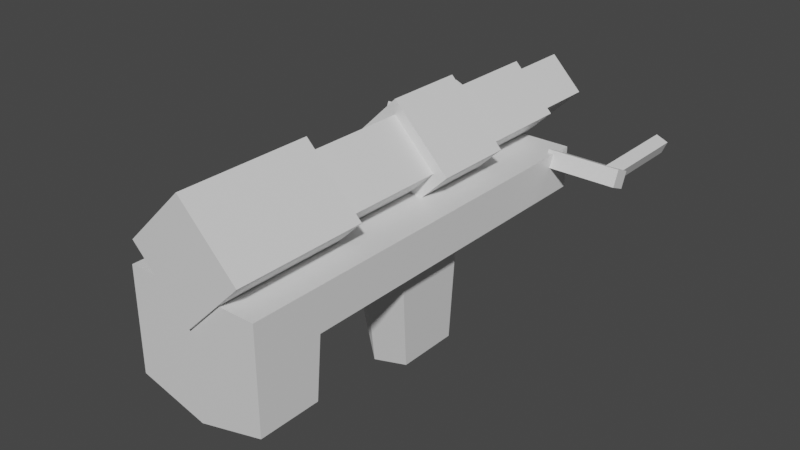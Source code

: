 # Source: thunderbolt.blend  (saved by Blender 3.1.7; exported with 4.5.12 LTS)
import bpy
from mathutils import Matrix  # noqa: F401  (used for matrix-valued properties, if any)

bpy.ops.wm.read_factory_settings(use_empty=True)
scene = bpy.context.scene
scene.name = 'Scene'

# ---- collections
col_collection = bpy.data.collections.new('Collection'); scene.collection.children.link(col_collection)

# ---- materials (node trees are filled in below, after node groups)
mat_material = bpy.data.materials.new('Material')
mat_material.alpha_threshold = 0.0
mat_material.use_transparent_shadow = False
mat_material.line_color = (0.0, 0.0, 0.0, 1.0)
mat_material_001 = bpy.data.materials.new('Material.001')
mat_material_001.alpha_threshold = 0.0
mat_material_001.use_transparent_shadow = False
mat_material_001.line_color = (0.0, 0.0, 0.0, 1.0)
mat_material_002 = bpy.data.materials.new('Material.002')
mat_material_002.alpha_threshold = 0.0
mat_material_002.use_transparent_shadow = False
mat_material_002.line_color = (0.0, 0.0, 0.0, 1.0)
mat_material_004 = bpy.data.materials.new('Material.004')
mat_material_004.alpha_threshold = 0.0
mat_material_004.use_transparent_shadow = False
mat_material_004.line_color = (0.0, 0.0, 0.0, 1.0)
mat_material_005 = bpy.data.materials.new('Material.005')
mat_material_005.alpha_threshold = 0.0
mat_material_005.use_transparent_shadow = False
mat_material_005.line_color = (0.0, 0.0, 0.0, 1.0)
mat_material_006 = bpy.data.materials.new('Material.006')
mat_material_006.alpha_threshold = 0.0
mat_material_006.use_transparent_shadow = False
mat_material_006.line_color = (0.0, 0.0, 0.0, 1.0)
mat_material_008 = bpy.data.materials.new('Material.008')
mat_material_008.alpha_threshold = 0.0
mat_material_008.use_transparent_shadow = False
mat_material_008.line_color = (0.0, 0.0, 0.0, 1.0)
mat_material_009 = bpy.data.materials.new('Material.009')
mat_material_009.alpha_threshold = 0.0
mat_material_009.use_transparent_shadow = False
mat_material_009.line_color = (0.0, 0.0, 0.0, 1.0)
mat_material_010 = bpy.data.materials.new('Material.010')
mat_material_010.alpha_threshold = 0.0
mat_material_010.use_transparent_shadow = False
mat_material_010.line_color = (0.0, 0.0, 0.0, 1.0)

# ---- material node trees
mat_material.use_nodes = True; mat_material.node_tree.nodes.clear()
_N = mat_material.node_tree.nodes; _L = mat_material.node_tree.links
n0 = _N.new('ShaderNodeOutputMaterial'); n0.name = 'Material Output'; n0.location = (300, 300)
n1 = _N.new('ShaderNodeBsdfPrincipled'); n1.name = 'Principled BSDF'; n1.location = (10, 300)
n1.distribution = 'GGX'
n1.subsurface_method = 'RANDOM_WALK_SKIN'
n1.inputs[2].default_value = 0.4
n1.inputs[3].default_value = 1.45
n1.inputs[27].default_value = (0.0, 0.0, 0.0, 1.0)
n1.inputs[28].default_value = 1.0
_L.new(n1.outputs[0], n0.inputs[0])
n0.is_active_output = True
mat_material_001.use_nodes = True; mat_material_001.node_tree.nodes.clear()
_N = mat_material_001.node_tree.nodes; _L = mat_material_001.node_tree.links
n0 = _N.new('ShaderNodeOutputMaterial'); n0.name = 'Material Output'; n0.location = (300, 300)
n1 = _N.new('ShaderNodeBsdfPrincipled'); n1.name = 'Principled BSDF'; n1.location = (10, 300)
n1.distribution = 'GGX'
n1.subsurface_method = 'RANDOM_WALK_SKIN'
n1.inputs[2].default_value = 0.4
n1.inputs[3].default_value = 1.45
n1.inputs[27].default_value = (0.0, 0.0, 0.0, 1.0)
n1.inputs[28].default_value = 1.0
_L.new(n1.outputs[0], n0.inputs[0])
n0.is_active_output = True
mat_material_002.use_nodes = True; mat_material_002.node_tree.nodes.clear()
_N = mat_material_002.node_tree.nodes; _L = mat_material_002.node_tree.links
n0 = _N.new('ShaderNodeOutputMaterial'); n0.name = 'Material Output'; n0.location = (300, 300)
n1 = _N.new('ShaderNodeBsdfPrincipled'); n1.name = 'Principled BSDF'; n1.location = (10, 300)
n1.distribution = 'GGX'
n1.subsurface_method = 'RANDOM_WALK_SKIN'
n1.inputs[2].default_value = 0.4
n1.inputs[3].default_value = 1.45
n1.inputs[27].default_value = (0.0, 0.0, 0.0, 1.0)
n1.inputs[28].default_value = 1.0
_L.new(n1.outputs[0], n0.inputs[0])
n0.is_active_output = True
mat_material_004.use_nodes = True; mat_material_004.node_tree.nodes.clear()
_N = mat_material_004.node_tree.nodes; _L = mat_material_004.node_tree.links
n0 = _N.new('ShaderNodeOutputMaterial'); n0.name = 'Material Output'; n0.location = (300, 300)
n1 = _N.new('ShaderNodeBsdfPrincipled'); n1.name = 'Principled BSDF'; n1.location = (10, 300)
n1.distribution = 'GGX'
n1.subsurface_method = 'RANDOM_WALK_SKIN'
n1.inputs[2].default_value = 0.4
n1.inputs[3].default_value = 1.45
n1.inputs[27].default_value = (0.0, 0.0, 0.0, 1.0)
n1.inputs[28].default_value = 1.0
_L.new(n1.outputs[0], n0.inputs[0])
n0.is_active_output = True
mat_material_005.use_nodes = True; mat_material_005.node_tree.nodes.clear()
_N = mat_material_005.node_tree.nodes; _L = mat_material_005.node_tree.links
n0 = _N.new('ShaderNodeOutputMaterial'); n0.name = 'Material Output'; n0.location = (300, 300)
n1 = _N.new('ShaderNodeBsdfPrincipled'); n1.name = 'Principled BSDF'; n1.location = (10, 300)
n1.distribution = 'GGX'
n1.subsurface_method = 'RANDOM_WALK_SKIN'
n1.inputs[2].default_value = 0.4
n1.inputs[3].default_value = 1.45
n1.inputs[27].default_value = (0.0, 0.0, 0.0, 1.0)
n1.inputs[28].default_value = 1.0
_L.new(n1.outputs[0], n0.inputs[0])
n0.is_active_output = True
mat_material_006.use_nodes = True; mat_material_006.node_tree.nodes.clear()
_N = mat_material_006.node_tree.nodes; _L = mat_material_006.node_tree.links
n0 = _N.new('ShaderNodeOutputMaterial'); n0.name = 'Material Output'; n0.location = (300, 300)
n1 = _N.new('ShaderNodeBsdfPrincipled'); n1.name = 'Principled BSDF'; n1.location = (10, 300)
n1.distribution = 'GGX'
n1.subsurface_method = 'RANDOM_WALK_SKIN'
n1.inputs[2].default_value = 0.4
n1.inputs[3].default_value = 1.45
n1.inputs[27].default_value = (0.0, 0.0, 0.0, 1.0)
n1.inputs[28].default_value = 1.0
_L.new(n1.outputs[0], n0.inputs[0])
n0.is_active_output = True
mat_material_008.use_nodes = True; mat_material_008.node_tree.nodes.clear()
_N = mat_material_008.node_tree.nodes; _L = mat_material_008.node_tree.links
n0 = _N.new('ShaderNodeOutputMaterial'); n0.name = 'Material Output'; n0.location = (300, 300)
n1 = _N.new('ShaderNodeBsdfPrincipled'); n1.name = 'Principled BSDF'; n1.location = (10, 300)
n1.distribution = 'GGX'
n1.subsurface_method = 'RANDOM_WALK_SKIN'
n1.inputs[2].default_value = 0.4
n1.inputs[3].default_value = 1.45
n1.inputs[27].default_value = (0.0, 0.0, 0.0, 1.0)
n1.inputs[28].default_value = 1.0
_L.new(n1.outputs[0], n0.inputs[0])
n0.is_active_output = True
mat_material_009.use_nodes = True; mat_material_009.node_tree.nodes.clear()
_N = mat_material_009.node_tree.nodes; _L = mat_material_009.node_tree.links
n0 = _N.new('ShaderNodeOutputMaterial'); n0.name = 'Material Output'; n0.location = (300, 300)
n1 = _N.new('ShaderNodeBsdfPrincipled'); n1.name = 'Principled BSDF'; n1.location = (10, 300)
n1.distribution = 'GGX'
n1.subsurface_method = 'RANDOM_WALK_SKIN'
n1.inputs[2].default_value = 0.4
n1.inputs[3].default_value = 1.45
n1.inputs[27].default_value = (0.0, 0.0, 0.0, 1.0)
n1.inputs[28].default_value = 1.0
_L.new(n1.outputs[0], n0.inputs[0])
n0.is_active_output = True
mat_material_010.use_nodes = True; mat_material_010.node_tree.nodes.clear()
_N = mat_material_010.node_tree.nodes; _L = mat_material_010.node_tree.links
n0 = _N.new('ShaderNodeOutputMaterial'); n0.name = 'Material Output'; n0.location = (300, 300)
n1 = _N.new('ShaderNodeBsdfPrincipled'); n1.name = 'Principled BSDF'; n1.location = (10, 300)
n1.distribution = 'GGX'
n1.subsurface_method = 'RANDOM_WALK_SKIN'
n1.inputs[2].default_value = 0.4
n1.inputs[3].default_value = 1.45
n1.inputs[27].default_value = (0.0, 0.0, 0.0, 1.0)
n1.inputs[28].default_value = 1.0
_L.new(n1.outputs[0], n0.inputs[0])
n0.is_active_output = True

# ---- world
world_world = bpy.data.worlds.new('World'); scene.world = world_world
world_world.use_nodes = True; world_world.node_tree.nodes.clear()
_N = world_world.node_tree.nodes; _L = world_world.node_tree.links
n0 = _N.new('ShaderNodeOutputWorld'); n0.name = 'World Output'; n0.location = (300, 300)
n1 = _N.new('ShaderNodeBackground'); n1.name = 'Background'; n1.location = (10, 300)
n1.inputs[0].default_value = (0.05088, 0.05088, 0.05088, 1.0)
_L.new(n1.outputs[0], n0.inputs[0])
n0.is_active_output = True
world_world.color = (0.05088, 0.05088, 0.05088)
world_world.use_sun_shadow = False
world_world.sun_shadow_jitter_overblur = 0.0

# ---- meshes
me_cube = bpy.data.meshes.new('Cube')
me_cube.from_pydata([(1.0, 1.0, 1.0), (1.0, 1.0, -1.0), (1.0, -1.0, 1.0), (1.0, -1.0, -1.0), (-1.0, 1.0, 1.0), (-1.0, 1.0, -1.0), (-1.0, -1.0, 1.0), (-1.0, -1.0, -1.0)], [], [(0, 4, 6, 2), (3, 2, 6, 7), (7, 6, 4, 5), (5, 1, 3, 7), (1, 0, 2, 3), (5, 4, 0, 1)])
_uv = me_cube.uv_layers.new(name='UVMap')
_uv.uv.foreach_set('vector', [0.625, 0.5, 0.875, 0.5, 0.875, 0.75, 0.625, 0.75, 0.375, 0.75, 0.625, 0.75, 0.625, 1.0, 0.375, 1.0, 0.375, 0.0, 0.625, 0.0, 0.625, 0.25, 0.375, 0.25, 0.125, 0.5, 0.375, 0.5, 0.375, 0.75, 0.125, 0.75, 0.375, 0.5, 0.625, 0.5, 0.625, 0.75, 0.375, 0.75, 0.375, 0.25, 0.625, 0.25, 0.625, 0.5, 0.375, 0.5])
me_cube.materials.append(mat_material)
me_cube.use_remesh_preserve_volume = False
me_cube.use_remesh_preserve_attributes = False
me_cube.use_mirror_vertex_groups = False
me_cube.update()
me_cube_001 = bpy.data.meshes.new('Cube.001')
me_cube_001.from_pydata([(1.0, 1.0, 1.0), (1.0, 1.0, -1.0), (1.0, -4.282, 1.0), (1.0, -4.282, -1.0), (-1.0, 1.0, 1.0), (-1.0, 1.0, -1.0), (-1.0, -4.282, 1.0), (-1.0, -4.282, -1.0)], [], [(0, 4, 6, 2), (3, 2, 6, 7), (7, 6, 4, 5), (5, 1, 3, 7), (1, 0, 2, 3), (5, 4, 0, 1)])
_uv = me_cube_001.uv_layers.new(name='UVMap')
_uv.uv.foreach_set('vector', [0.625, 0.5, 0.875, 0.5, 0.875, 0.75, 0.625, 0.75, 0.375, 0.75, 0.625, 0.75, 0.625, 1.0, 0.375, 1.0, 0.375, 0.0, 0.625, 0.0, 0.625, 0.25, 0.375, 0.25, 0.125, 0.5, 0.375, 0.5, 0.375, 0.75, 0.125, 0.75, 0.375, 0.5, 0.625, 0.5, 0.625, 0.75, 0.375, 0.75, 0.375, 0.25, 0.625, 0.25, 0.625, 0.5, 0.375, 0.5])
me_cube_001.materials.append(mat_material_001)
me_cube_001.use_remesh_preserve_volume = False
me_cube_001.use_remesh_preserve_attributes = False
me_cube_001.use_mirror_vertex_groups = False
me_cube_001.update()
me_cube_002 = bpy.data.meshes.new('Cube.002')
me_cube_002.from_pydata([(1.0, 1.0, 1.0), (1.0, 1.0, -1.0), (1.0, -1.0, 1.0), (1.0, -1.0, -1.0), (-1.0, 1.0, 1.0), (-1.0, 1.0, -1.0), (-1.0, -1.0, 1.0), (-1.0, -1.0, -1.0)], [], [(0, 4, 6, 2), (3, 2, 6, 7), (7, 6, 4, 5), (5, 1, 3, 7), (1, 0, 2, 3), (5, 4, 0, 1)])
_uv = me_cube_002.uv_layers.new(name='UVMap')
_uv.uv.foreach_set('vector', [0.625, 0.5, 0.875, 0.5, 0.875, 0.75, 0.625, 0.75, 0.375, 0.75, 0.625, 0.75, 0.625, 1.0, 0.375, 1.0, 0.375, 0.0, 0.625, 0.0, 0.625, 0.25, 0.375, 0.25, 0.125, 0.5, 0.375, 0.5, 0.375, 0.75, 0.125, 0.75, 0.375, 0.5, 0.625, 0.5, 0.625, 0.75, 0.375, 0.75, 0.375, 0.25, 0.625, 0.25, 0.625, 0.5, 0.375, 0.5])
me_cube_002.materials.append(mat_material_002)
me_cube_002.use_remesh_preserve_volume = False
me_cube_002.use_remesh_preserve_attributes = False
me_cube_002.use_mirror_vertex_groups = False
me_cube_002.update()
me_cube_004 = bpy.data.meshes.new('Cube.004')
me_cube_004.from_pydata([(1.0, 1.0, 1.0), (1.0, 1.0, -1.0), (1.017, -2.33, 1.018), (1.017, -2.33, -0.9821), (-1.0, 1.0, 1.0), (-1.0, 1.0, -1.0), (-0.9825, -2.33, 1.018), (-0.9825, -2.33, -0.9821)], [], [(0, 4, 6, 2), (3, 2, 6, 7), (7, 6, 4, 5), (5, 1, 3, 7), (1, 0, 2, 3), (5, 4, 0, 1)])
_uv = me_cube_004.uv_layers.new(name='UVMap')
_uv.uv.foreach_set('vector', [0.625, 0.5, 0.875, 0.5, 0.875, 0.75, 0.625, 0.75, 0.375, 0.75, 0.625, 0.75, 0.625, 1.0, 0.375, 1.0, 0.375, 0.0, 0.625, 0.0, 0.625, 0.25, 0.375, 0.25, 0.125, 0.5, 0.375, 0.5, 0.375, 0.75, 0.125, 0.75, 0.375, 0.5, 0.625, 0.5, 0.625, 0.75, 0.375, 0.75, 0.375, 0.25, 0.625, 0.25, 0.625, 0.5, 0.375, 0.5])
me_cube_004.materials.append(mat_material_004)
me_cube_004.use_remesh_preserve_volume = False
me_cube_004.use_remesh_preserve_attributes = False
me_cube_004.use_mirror_vertex_groups = False
me_cube_004.update()
me_cube_005 = bpy.data.meshes.new('Cube.005')
me_cube_005.from_pydata([(1.0, 1.0, 1.0), (1.0, 1.0, -0.6081), (1.017, -2.33, 1.018), (1.017, -2.33, -2.909), (-1.0, 1.0, 1.0), (-1.0, 1.0, -0.6081), (-0.9825, -2.33, 1.018), (-0.9825, -2.33, -2.909), (0.0, 1.0, -1.297), (0.01748, -2.33, 1.018), (0.01748, -2.33, -3.598), (0.0, 1.0, 1.0), (-0.9851, -1.834, -2.912), (1.015, -1.834, 1.015), (-0.9851, -1.834, 1.015), (1.015, -1.834, -2.912), (0.01488, -1.834, -3.601), (0.01488, -1.834, 1.015), (-0.9853, -1.79, 1.015), (1.015, -1.79, -0.5931), (-0.9853, -1.79, -0.5931), (1.015, -1.79, 1.015), (0.01465, -1.79, -1.282), (0.01465, -1.79, 1.015), (-0.9912, -0.6703, 1.009), (1.009, -0.6703, -0.5991), (-0.9912, -0.6703, -0.5991), (1.009, -0.6703, 1.009), (0.00877, -0.6703, -5.405), (0.00877, -0.6703, 1.009), (-0.9939, -0.1582, 1.006), (1.006, -0.1582, -0.6019), (-0.9939, -0.1582, -0.6019), (1.006, -0.1582, 1.006), (0.006081, -0.1582, -5.407), (0.006081, -0.1582, 1.006), (-0.9942, -0.09889, 1.006), (1.006, -0.09889, -0.6022), (-0.9942, -0.09889, -0.6022), (1.006, -0.09889, 1.006), (0.00577, -0.09889, -1.292), (0.00577, -0.09889, 1.006), (-0.9907, -0.7693, -0.5986), (1.009, -0.7693, 1.009), (0.00929, -0.7693, -1.288), (0.00929, -0.7693, 1.009), (-0.9907, -0.7693, 1.009), (1.009, -0.7693, -0.5986), (0.6725, -2.33, -3.147), (0.655, 1.0, 1.0), (0.655, 1.0, -0.8459), (0.6725, -2.33, 1.018), (0.6699, -1.834, 1.015), (0.6699, -1.834, -3.15), (0.6697, -1.79, -0.8309), (0.6697, -1.79, 1.015), (0.6638, -0.6703, 1.009), (0.6638, -0.6703, -0.8369), (0.6611, -0.1582, -0.8397), (0.6611, -0.1582, 1.006), (0.6608, -0.09889, 1.006), (0.6608, -0.09889, -0.84), (0.6643, -0.7693, 1.009), (0.6643, -0.7693, -0.8364), (-0.5, 1.0, -0.9528), (-0.4825, -2.33, 1.018), (-0.4825, -2.33, -3.254), (-0.5, 1.0, 1.0), (-0.4851, -1.834, -3.256), (-0.4851, -1.834, 1.015), (-0.4853, -1.79, 1.015), (-0.4853, -1.79, -0.9378), (-0.4912, -0.6703, -0.9438), (-0.4912, -0.6703, 1.009), (-0.4939, -0.1582, 1.006), (-0.4939, -0.1582, -0.9465), (-0.4942, -0.09889, -0.9469), (-0.4942, -0.09889, 1.006), (-0.4907, -0.7693, -0.9433), (-0.4907, -0.7693, 1.009), (0.565, 1.0, -0.908), (0.5825, -2.33, 1.018), (0.5798, -1.834, -3.212), (0.5796, -1.79, -0.893), (0.5737, -0.6703, -5.015), (0.571, -0.1582, -5.018), (0.5707, -0.09889, -0.9021), (0.5743, -0.7693, -0.8985), (0.5825, -2.33, -3.209), (0.565, 1.0, 1.0), (0.5798, -1.834, 1.015), (0.5796, -1.79, 1.015), (0.5737, -0.6703, 1.009), (0.571, -0.1582, 1.006), (0.5707, -0.09889, 1.006), (0.5743, -0.7693, 1.009), (-0.4134, -2.33, -3.301), (-0.4309, 1.0, 1.0), (-0.416, -1.834, 1.015), (-0.4162, -1.79, 1.015), (-0.4221, -0.6703, 1.009), (-0.4248, -0.1582, 1.006), (-0.4251, -0.09889, 1.006), (-0.4216, -0.7693, 1.009), (-0.4309, 1.0, -1.0), (-0.4134, -2.33, 1.018), (-0.416, -1.834, -3.304), (-0.4162, -1.79, -0.9854), (-0.4221, -0.6703, -0.9914), (-0.4248, -0.1582, -0.9942), (-0.4251, -0.09889, -0.9945), (-0.4216, -0.7693, -0.9909)], [], [(69, 14, 6, 65), (66, 65, 6, 7), (38, 36, 4, 5), (53, 15, 3, 48), (15, 13, 2, 3), (50, 49, 0, 1), (104, 97, 11, 8), (106, 16, 10, 96), (88, 81, 9, 10), (90, 17, 9, 81), (91, 23, 17, 90), (107, 22, 16, 106), (19, 21, 13, 15), (54, 19, 15, 53), (7, 6, 14, 12), (70, 18, 14, 69), (79, 46, 18, 70), (63, 47, 19, 54), (47, 43, 21, 19), (111, 44, 22, 107), (95, 45, 23, 91), (12, 14, 18, 20), (93, 35, 29, 92), (109, 34, 28, 108), (31, 33, 27, 25), (58, 31, 25, 57), (74, 30, 24, 73), (42, 46, 24, 26), (77, 36, 30, 74), (61, 37, 31, 58), (37, 39, 33, 31), (110, 40, 34, 109), (94, 41, 35, 93), (26, 24, 30, 32), (89, 11, 41, 94), (104, 8, 40, 110), (1, 0, 39, 37), (50, 1, 37, 61), (67, 4, 36, 77), (32, 30, 36, 38), (20, 18, 46, 42), (92, 29, 45, 95), (108, 28, 44, 111), (25, 27, 43, 47), (57, 25, 47, 63), (73, 24, 46, 79), (84, 57, 63, 87), (27, 56, 62, 43), (80, 50, 61, 86), (0, 49, 60, 39), (39, 60, 59, 33), (86, 61, 58, 85), (85, 58, 57, 84), (33, 59, 56, 27), (43, 62, 55, 21), (87, 63, 54, 83), (83, 54, 53, 82), (21, 55, 52, 13), (13, 52, 51, 2), (3, 2, 51, 48), (80, 89, 49, 50), (82, 53, 48, 88), (100, 73, 79, 103), (26, 72, 78, 42), (97, 67, 77, 102), (5, 64, 76, 38), (38, 76, 75, 32), (102, 77, 74, 101), (101, 74, 73, 100), (32, 75, 72, 26), (42, 78, 71, 20), (103, 79, 70, 99), (99, 70, 69, 98), (20, 71, 68, 12), (12, 68, 66, 7), (5, 4, 67, 64), (96, 105, 65, 66), (98, 69, 65, 105), (16, 82, 88, 10), (8, 11, 89, 80), (22, 83, 82, 16), (44, 87, 83, 22), (34, 85, 84, 28), (40, 86, 85, 34), (8, 80, 86, 40), (28, 84, 87, 44), (56, 92, 95, 62), (49, 89, 94, 60), (60, 94, 93, 59), (59, 93, 92, 56), (62, 95, 91, 55), (55, 91, 90, 52), (52, 90, 81, 51), (48, 51, 81, 88), (17, 98, 105, 9), (10, 9, 105, 96), (23, 99, 98, 17), (45, 103, 99, 23), (35, 101, 100, 29), (41, 102, 101, 35), (11, 97, 102, 41), (29, 100, 103, 45), (72, 108, 111, 78), (64, 104, 110, 76), (76, 110, 109, 75), (75, 109, 108, 72), (78, 111, 107, 71), (71, 107, 106, 68), (68, 106, 96, 66), (64, 67, 97, 104)])
_uv = me_cube_005.uv_layers.new(name='UVMap')
_uv.uv.foreach_set('vector', [0.8125, 0.7128, 0.875, 0.7128, 0.875, 0.75, 0.8125, 0.75, 0.375, 0.9375, 0.625, 0.9375, 0.625, 1.0, 0.375, 1.0, 0.375, 0.1675, 0.625, 0.1675, 0.625, 0.25, 0.375, 0.25, 0.3319, 0.7128, 0.375, 0.7128, 0.375, 0.75, 0.3319, 0.75, 0.375, 0.7128, 0.625, 0.7128, 0.625, 0.75, 0.375, 0.75, 0.375, 0.4569, 0.625, 0.4569, 0.625, 0.5, 0.375, 0.5, 0.375, 0.3211, 0.625, 0.3211, 0.625, 0.375, 0.375, 0.375, 0.1961, 0.7128, 0.25, 0.7128, 0.25, 0.75, 0.1961, 0.75, 0.375, 0.8044, 0.625, 0.8044, 0.625, 0.875, 0.375, 0.875, 0.6794, 0.7128, 0.75, 0.7128, 0.75, 0.75, 0.6794, 0.75, 0.6794, 0.7095, 0.75, 0.7095, 0.75, 0.7128, 0.6794, 0.7128, 0.1961, 0.7095, 0.25, 0.7095, 0.25, 0.7128, 0.1961, 0.7128, 0.375, 0.7095, 0.625, 0.7095, 0.625, 0.7128, 0.375, 0.7128, 0.3319, 0.7095, 0.375, 0.7095, 0.375, 0.7128, 0.3319, 0.7128, 0.375, 0.0, 0.625, 0.0, 0.625, 0.03722, 0.375, 0.03722, 0.8125, 0.7095, 0.875, 0.7095, 0.875, 0.7128, 0.8125, 0.7128, 0.8125, 0.6328, 0.875, 0.6328, 0.875, 0.7095, 0.8125, 0.7095, 0.3319, 0.6328, 0.375, 0.6328, 0.375, 0.7095, 0.3319, 0.7095, 0.375, 0.6328, 0.625, 0.6328, 0.625, 0.7095, 0.375, 0.7095, 0.1961, 0.6328, 0.25, 0.6328, 0.25, 0.7095, 0.1961, 0.7095, 0.6794, 0.6328, 0.75, 0.6328, 0.75, 0.7095, 0.6794, 0.7095, 0.375, 0.03722, 0.625, 0.03722, 0.625, 0.0405, 0.375, 0.0405, 0.6794, 0.587, 0.75, 0.587, 0.75, 0.6254, 0.6794, 0.6254, 0.1961, 0.587, 0.25, 0.587, 0.25, 0.6254, 0.1961, 0.6254, 0.375, 0.587, 0.625, 0.587, 0.625, 0.6254, 0.375, 0.6254, 0.3319, 0.587, 0.375, 0.587, 0.375, 0.6254, 0.3319, 0.6254, 0.8125, 0.587, 0.875, 0.587, 0.875, 0.6254, 0.8125, 0.6254, 0.375, 0.1172, 0.625, 0.1172, 0.625, 0.1246, 0.375, 0.1246, 0.8125, 0.5825, 0.875, 0.5825, 0.875, 0.587, 0.8125, 0.587, 0.3319, 0.5825, 0.375, 0.5825, 0.375, 0.587, 0.3319, 0.587, 0.375, 0.5825, 0.625, 0.5825, 0.625, 0.587, 0.375, 0.587, 0.1961, 0.5825, 0.25, 0.5825, 0.25, 0.587, 0.1961, 0.587, 0.6794, 0.5825, 0.75, 0.5825, 0.75, 0.587, 0.6794, 0.587, 0.375, 0.1246, 0.625, 0.1246, 0.625, 0.163, 0.375, 0.163, 0.6794, 0.5, 0.75, 0.5, 0.75, 0.5825, 0.6794, 0.5825, 0.1961, 0.5, 0.25, 0.5, 0.25, 0.5825, 0.1961, 0.5825, 0.375, 0.5, 0.625, 0.5, 0.625, 0.5825, 0.375, 0.5825, 0.3319, 0.5, 0.375, 0.5, 0.375, 0.5825, 0.3319, 0.5825, 0.8125, 0.5, 0.875, 0.5, 0.875, 0.5825, 0.8125, 0.5825, 0.375, 0.163, 0.625, 0.163, 0.625, 0.1675, 0.375, 0.1675, 0.375, 0.0405, 0.625, 0.0405, 0.625, 0.1172, 0.375, 0.1172, 0.6794, 0.6254, 0.75, 0.6254, 0.75, 0.6328, 0.6794, 0.6328, 0.1961, 0.6254, 0.25, 0.6254, 0.25, 0.6328, 0.1961, 0.6328, 0.375, 0.6254, 0.625, 0.6254, 0.625, 0.6328, 0.375, 0.6328, 0.3319, 0.6254, 0.375, 0.6254, 0.375, 0.6328, 0.3319, 0.6328, 0.8125, 0.6254, 0.875, 0.6254, 0.875, 0.6328, 0.8125, 0.6328, 0.3206, 0.6254, 0.3319, 0.6254, 0.3319, 0.6328, 0.3206, 0.6328, 0.625, 0.6254, 0.6681, 0.6254, 0.6681, 0.6328, 0.625, 0.6328, 0.3206, 0.5, 0.3319, 0.5, 0.3319, 0.5825, 0.3206, 0.5825, 0.625, 0.5, 0.6681, 0.5, 0.6681, 0.5825, 0.625, 0.5825, 0.625, 0.5825, 0.6681, 0.5825, 0.6681, 0.587, 0.625, 0.587, 0.3206, 0.5825, 0.3319, 0.5825, 0.3319, 0.587, 0.3206, 0.587, 0.3206, 0.587, 0.3319, 0.587, 0.3319, 0.6254, 0.3206, 0.6254, 0.625, 0.587, 0.6681, 0.587, 0.6681, 0.6254, 0.625, 0.6254, 0.625, 0.6328, 0.6681, 0.6328, 0.6681, 0.7095, 0.625, 0.7095, 0.3206, 0.6328, 0.3319, 0.6328, 0.3319, 0.7095, 0.3206, 0.7095, 0.3206, 0.7095, 0.3319, 0.7095, 0.3319, 0.7128, 0.3206, 0.7128, 0.625, 0.7095, 0.6681, 0.7095, 0.6681, 0.7128, 0.625, 0.7128, 0.625, 0.7128, 0.6681, 0.7128, 0.6681, 0.75, 0.625, 0.75, 0.375, 0.75, 0.625, 0.75, 0.625, 0.7931, 0.375, 0.7931, 0.375, 0.4456, 0.625, 0.4456, 0.625, 0.4569, 0.375, 0.4569, 0.3206, 0.7128, 0.3319, 0.7128, 0.3319, 0.75, 0.3206, 0.75, 0.8039, 0.6254, 0.8125, 0.6254, 0.8125, 0.6328, 0.8039, 0.6328, 0.125, 0.6254, 0.1875, 0.6254, 0.1875, 0.6328, 0.125, 0.6328, 0.8039, 0.5, 0.8125, 0.5, 0.8125, 0.5825, 0.8039, 0.5825, 0.125, 0.5, 0.1875, 0.5, 0.1875, 0.5825, 0.125, 0.5825, 0.125, 0.5825, 0.1875, 0.5825, 0.1875, 0.587, 0.125, 0.587, 0.8039, 0.5825, 0.8125, 0.5825, 0.8125, 0.587, 0.8039, 0.587, 0.8039, 0.587, 0.8125, 0.587, 0.8125, 0.6254, 0.8039, 0.6254, 0.125, 0.587, 0.1875, 0.587, 0.1875, 0.6254, 0.125, 0.6254, 0.125, 0.6328, 0.1875, 0.6328, 0.1875, 0.7095, 0.125, 0.7095, 0.8039, 0.6328, 0.8125, 0.6328, 0.8125, 0.7095, 0.8039, 0.7095, 0.8039, 0.7095, 0.8125, 0.7095, 0.8125, 0.7128, 0.8039, 0.7128, 0.125, 0.7095, 0.1875, 0.7095, 0.1875, 0.7128, 0.125, 0.7128, 0.125, 0.7128, 0.1875, 0.7128, 0.1875, 0.75, 0.125, 0.75, 0.375, 0.25, 0.625, 0.25, 0.625, 0.3125, 0.375, 0.3125, 0.375, 0.9289, 0.625, 0.9289, 0.625, 0.9375, 0.375, 0.9375, 0.8039, 0.7128, 0.8125, 0.7128, 0.8125, 0.75, 0.8039, 0.75, 0.25, 0.7128, 0.3206, 0.7128, 0.3206, 0.75, 0.25, 0.75, 0.375, 0.375, 0.625, 0.375, 0.625, 0.4456, 0.375, 0.4456, 0.25, 0.7095, 0.3206, 0.7095, 0.3206, 0.7128, 0.25, 0.7128, 0.25, 0.6328, 0.3206, 0.6328, 0.3206, 0.7095, 0.25, 0.7095, 0.25, 0.587, 0.3206, 0.587, 0.3206, 0.6254, 0.25, 0.6254, 0.25, 0.5825, 0.3206, 0.5825, 0.3206, 0.587, 0.25, 0.587, 0.25, 0.5, 0.3206, 0.5, 0.3206, 0.5825, 0.25, 0.5825, 0.25, 0.6254, 0.3206, 0.6254, 0.3206, 0.6328, 0.25, 0.6328, 0.6681, 0.6254, 0.6794, 0.6254, 0.6794, 0.6328, 0.6681, 0.6328, 0.6681, 0.5, 0.6794, 0.5, 0.6794, 0.5825, 0.6681, 0.5825, 0.6681, 0.5825, 0.6794, 0.5825, 0.6794, 0.587, 0.6681, 0.587, 0.6681, 0.587, 0.6794, 0.587, 0.6794, 0.6254, 0.6681, 0.6254, 0.6681, 0.6328, 0.6794, 0.6328, 0.6794, 0.7095, 0.6681, 0.7095, 0.6681, 0.7095, 0.6794, 0.7095, 0.6794, 0.7128, 0.6681, 0.7128, 0.6681, 0.7128, 0.6794, 0.7128, 0.6794, 0.75, 0.6681, 0.75, 0.375, 0.7931, 0.625, 0.7931, 0.625, 0.8044, 0.375, 0.8044, 0.75, 0.7128, 0.8039, 0.7128, 0.8039, 0.75, 0.75, 0.75, 0.375, 0.875, 0.625, 0.875, 0.625, 0.9289, 0.375, 0.9289, 0.75, 0.7095, 0.8039, 0.7095, 0.8039, 0.7128, 0.75, 0.7128, 0.75, 0.6328, 0.8039, 0.6328, 0.8039, 0.7095, 0.75, 0.7095, 0.75, 0.587, 0.8039, 0.587, 0.8039, 0.6254, 0.75, 0.6254, 0.75, 0.5825, 0.8039, 0.5825, 0.8039, 0.587, 0.75, 0.587, 0.75, 0.5, 0.8039, 0.5, 0.8039, 0.5825, 0.75, 0.5825, 0.75, 0.6254, 0.8039, 0.6254, 0.8039, 0.6328, 0.75, 0.6328, 0.1875, 0.6254, 0.1961, 0.6254, 0.1961, 0.6328, 0.1875, 0.6328, 0.1875, 0.5, 0.1961, 0.5, 0.1961, 0.5825, 0.1875, 0.5825, 0.1875, 0.5825, 0.1961, 0.5825, 0.1961, 0.587, 0.1875, 0.587, 0.1875, 0.587, 0.1961, 0.587, 0.1961, 0.6254, 0.1875, 0.6254, 0.1875, 0.6328, 0.1961, 0.6328, 0.1961, 0.7095, 0.1875, 0.7095, 0.1875, 0.7095, 0.1961, 0.7095, 0.1961, 0.7128, 0.1875, 0.7128, 0.1875, 0.7128, 0.1961, 0.7128, 0.1961, 0.75, 0.1875, 0.75, 0.375, 0.3125, 0.625, 0.3125, 0.625, 0.3211, 0.375, 0.3211])
me_cube_005.materials.append(mat_material_005)
me_cube_005.use_remesh_preserve_volume = False
me_cube_005.use_remesh_preserve_attributes = False
me_cube_005.use_mirror_vertex_groups = False
me_cube_005.update()
me_cube_006 = bpy.data.meshes.new('Cube.006')
me_cube_006.from_pydata([(1.0, 1.0, 1.0), (1.0, 1.0, -1.0), (1.0, -1.803, 1.0), (1.0, -1.803, -1.0), (-1.0, 1.0, 1.0), (-1.0, 1.0, -1.0), (-1.0, -1.803, 1.0), (-1.0, -1.803, -1.0)], [], [(0, 4, 6, 2), (3, 2, 6, 7), (7, 6, 4, 5), (5, 1, 3, 7), (1, 0, 2, 3), (5, 4, 0, 1)])
_uv = me_cube_006.uv_layers.new(name='UVMap')
_uv.uv.foreach_set('vector', [0.625, 0.5, 0.875, 0.5, 0.875, 0.75, 0.625, 0.75, 0.375, 0.75, 0.625, 0.75, 0.625, 1.0, 0.375, 1.0, 0.375, 0.0, 0.625, 0.0, 0.625, 0.25, 0.375, 0.25, 0.125, 0.5, 0.375, 0.5, 0.375, 0.75, 0.125, 0.75, 0.375, 0.5, 0.625, 0.5, 0.625, 0.75, 0.375, 0.75, 0.375, 0.25, 0.625, 0.25, 0.625, 0.5, 0.375, 0.5])
me_cube_006.materials.append(mat_material_006)
me_cube_006.use_remesh_preserve_volume = False
me_cube_006.use_remesh_preserve_attributes = False
me_cube_006.use_mirror_vertex_groups = False
me_cube_006.update()
me_cube_008 = bpy.data.meshes.new('Cube.008')
me_cube_008.from_pydata([(1.0, 1.0, 1.0), (1.0, 1.0, -1.0), (1.0, -1.803, 1.0), (1.0, -1.803, -1.0), (-1.0, 1.0, 1.0), (-1.0, 1.0, -1.0), (-1.0, -1.803, 1.0), (-1.0, -1.803, -1.0)], [], [(0, 4, 6, 2), (3, 2, 6, 7), (7, 6, 4, 5), (5, 1, 3, 7), (1, 0, 2, 3), (5, 4, 0, 1)])
_uv = me_cube_008.uv_layers.new(name='UVMap')
_uv.uv.foreach_set('vector', [0.625, 0.5, 0.875, 0.5, 0.875, 0.75, 0.625, 0.75, 0.375, 0.75, 0.625, 0.75, 0.625, 1.0, 0.375, 1.0, 0.375, 0.0, 0.625, 0.0, 0.625, 0.25, 0.375, 0.25, 0.125, 0.5, 0.375, 0.5, 0.375, 0.75, 0.125, 0.75, 0.375, 0.5, 0.625, 0.5, 0.625, 0.75, 0.375, 0.75, 0.375, 0.25, 0.625, 0.25, 0.625, 0.5, 0.375, 0.5])
me_cube_008.materials.append(mat_material_008)
me_cube_008.use_remesh_preserve_volume = False
me_cube_008.use_remesh_preserve_attributes = False
me_cube_008.use_mirror_vertex_groups = False
me_cube_008.update()
me_cube_009 = bpy.data.meshes.new('Cube.009')
me_cube_009.from_pydata([(1.0, 1.0, 1.0), (1.0, 1.0, -1.0), (1.0, -1.803, 1.0), (1.0, -1.803, -1.0), (-1.0, 1.0, 1.0), (-1.0, 1.0, -1.0), (-1.0, -1.803, 1.0), (-1.0, -1.803, -1.0)], [], [(0, 4, 6, 2), (3, 2, 6, 7), (7, 6, 4, 5), (5, 1, 3, 7), (1, 0, 2, 3), (5, 4, 0, 1)])
_uv = me_cube_009.uv_layers.new(name='UVMap')
_uv.uv.foreach_set('vector', [0.625, 0.5, 0.875, 0.5, 0.875, 0.75, 0.625, 0.75, 0.375, 0.75, 0.625, 0.75, 0.625, 1.0, 0.375, 1.0, 0.375, 0.0, 0.625, 0.0, 0.625, 0.25, 0.375, 0.25, 0.125, 0.5, 0.375, 0.5, 0.375, 0.75, 0.125, 0.75, 0.375, 0.5, 0.625, 0.5, 0.625, 0.75, 0.375, 0.75, 0.375, 0.25, 0.625, 0.25, 0.625, 0.5, 0.375, 0.5])
me_cube_009.materials.append(mat_material_009)
me_cube_009.use_remesh_preserve_volume = False
me_cube_009.use_remesh_preserve_attributes = False
me_cube_009.use_mirror_vertex_groups = False
me_cube_009.update()
me_cube_010 = bpy.data.meshes.new('Cube.010')
me_cube_010.from_pydata([(1.0, 1.0, 1.0), (1.0, 1.0, -1.0), (1.0, -1.803, 1.0), (1.0, -1.803, -1.0), (-1.0, 1.0, 1.0), (-1.0, 1.0, -1.0), (-1.0, -1.803, 1.0), (-1.0, -1.803, -1.0)], [], [(0, 4, 6, 2), (3, 2, 6, 7), (7, 6, 4, 5), (5, 1, 3, 7), (1, 0, 2, 3), (5, 4, 0, 1)])
_uv = me_cube_010.uv_layers.new(name='UVMap')
_uv.uv.foreach_set('vector', [0.625, 0.5, 0.875, 0.5, 0.875, 0.75, 0.625, 0.75, 0.375, 0.75, 0.625, 0.75, 0.625, 1.0, 0.375, 1.0, 0.375, 0.0, 0.625, 0.0, 0.625, 0.25, 0.375, 0.25, 0.125, 0.5, 0.375, 0.5, 0.375, 0.75, 0.125, 0.75, 0.375, 0.5, 0.625, 0.5, 0.625, 0.75, 0.375, 0.75, 0.375, 0.25, 0.625, 0.25, 0.625, 0.5, 0.375, 0.5])
me_cube_010.materials.append(mat_material_010)
me_cube_010.use_remesh_preserve_volume = False
me_cube_010.use_remesh_preserve_attributes = False
me_cube_010.use_mirror_vertex_groups = False
me_cube_010.update()

# ---- objects
ob_cube = bpy.data.objects.new('Cube', me_cube)
ob_cube_001 = bpy.data.objects.new('Cube.001', me_cube_001)
ob_cube_002 = bpy.data.objects.new('Cube.002', me_cube_002)
ob_cube_003 = bpy.data.objects.new('Cube.003', me_cube_004)
ob_cube_004 = bpy.data.objects.new('Cube.004', me_cube_005)
ob_cube_005 = bpy.data.objects.new('Cube.005', me_cube_006)
ob_cube_006 = bpy.data.objects.new('Cube.006', me_cube_008)
ob_cube_007 = bpy.data.objects.new('Cube.007', me_cube_009)
ob_cube_008 = bpy.data.objects.new('Cube.008', me_cube_010)

# ---- transforms, parenting, visibility, modifiers, constraints
ob_cube.location = (-0.03077, 1.235, -0.2445)
ob_cube.rotation_euler = (0.0, 0.7959, 0.0)
ob_cube.scale = (0.1419, 0.2586, 0.1419)
ob_cube.lock_rotations_4d = False
ob_cube.empty_display_type = 'ARROWS'
ob_cube.lineart.crease_threshold = 0.0
ob_cube_001.location = (-0.03077, 0.7305, -0.2445)
ob_cube_001.rotation_euler = (0.0, 0.7959, 0.0)
ob_cube_001.scale = (0.1874, 0.3414, 0.1874)
ob_cube_001.lock_rotations_4d = False
ob_cube_001.empty_display_type = 'ARROWS'
ob_cube_001.lineart.crease_threshold = 0.0
ob_cube_002.location = (-0.03077, 0.1905, -0.2445)
ob_cube_002.rotation_euler = (0.0, 0.7959, 0.0)
ob_cube_002.scale = (0.2496, 0.2456, 0.2496)
ob_cube_002.lock_rotations_4d = False
ob_cube_002.empty_display_type = 'ARROWS'
ob_cube_002.lineart.crease_threshold = 0.0
ob_cube_003.location = (-0.03077, -0.9657, -0.2445)
ob_cube_003.rotation_euler = (0.0, 0.7959, 0.0)
ob_cube_003.scale = (0.2496, 0.2456, 0.2496)
ob_cube_003.lock_rotations_4d = False
ob_cube_003.empty_display_type = 'ARROWS'
ob_cube_003.lineart.crease_threshold = 0.0
ob_cube_004.location = (-0.03077, 0.2698, -0.5671)
ob_cube_004.scale = (0.4147, 0.7657, 0.1592)
ob_cube_004.lock_rotations_4d = False
ob_cube_004.empty_display_type = 'ARROWS'
ob_cube_004.lineart.crease_threshold = 0.0
ob_cube_005.location = (0.5107, 0.9207, -0.4558)
ob_cube_005.rotation_euler = (0.0, 0.4014, 1.571)
ob_cube_005.scale = (0.05228, 0.1648, 0.05228)
ob_cube_005.lock_rotations_4d = False
ob_cube_005.empty_display_type = 'ARROWS'
ob_cube_005.lineart.crease_threshold = 0.0
ob_cube_006.location = (-0.7163, 0.9207, -0.4558)
ob_cube_006.rotation_euler = (0.0, 0.4014, 1.571)
ob_cube_006.scale = (0.05228, 0.1648, 0.05228)
ob_cube_006.lock_rotations_4d = False
ob_cube_006.empty_display_type = 'ARROWS'
ob_cube_006.lineart.crease_threshold = 0.0
ob_cube_007.location = (-0.7934, 1.315, -0.4558)
ob_cube_007.rotation_euler = (0.0, 0.4014, 0.0)
ob_cube_007.scale = (0.04083, 0.2149, 0.04083)
ob_cube_007.lock_rotations_4d = False
ob_cube_007.empty_display_type = 'ARROWS'
ob_cube_007.lineart.crease_threshold = 0.0
ob_cube_008.location = (0.7288, 1.315, -0.4558)
ob_cube_008.rotation_euler = (0.0, 0.4014, 0.0)
ob_cube_008.scale = (0.04083, 0.2149, 0.04083)
ob_cube_008.lock_rotations_4d = False
ob_cube_008.empty_display_type = 'ARROWS'
ob_cube_008.lineart.crease_threshold = 0.0

# ---- collection membership
col_collection.objects.link(ob_cube)
col_collection.objects.link(ob_cube_001)
col_collection.objects.link(ob_cube_002)
col_collection.objects.link(ob_cube_003)
col_collection.objects.link(ob_cube_004)
col_collection.objects.link(ob_cube_005)
col_collection.objects.link(ob_cube_006)
col_collection.objects.link(ob_cube_007)
col_collection.objects.link(ob_cube_008)

# ---- scene / render settings (as saved in the file)
scene.frame_start = 1; scene.frame_end = 250; scene.frame_set(1)
scene.render.engine = 'BLENDER_EEVEE_NEXT'
scene.cycles.sampling_pattern = 'TABULATED_SOBOL'
scene.cycles.use_light_tree = False
scene.view_settings.view_transform = 'Filmic'
bpy.context.view_layer.update()

# ---- added for rendering (the .blend has no active camera and no usable light): camera, sun
cam_auto = bpy.data.cameras.new('AutoCamera')
cam_auto.lens = 50.0
cam_auto.sensor_width = 36.0
cam_auto.clip_end = 1000.0
ob_auto_camera = bpy.data.objects.new('AutoCamera', cam_auto)
scene.collection.objects.link(ob_auto_camera)
ob_auto_camera.location = (3.50281, -4.25136, 2.17335)
ob_auto_camera.rotation_euler = (1.09748, -7.21219e-08, 0.694738)
scene.camera = ob_auto_camera
light_auto_sun = bpy.data.lights.new('AutoSun', 'SUN')
light_auto_sun.energy = 3.0
light_auto_sun.angle = 0.0523599
ob_auto_sun = bpy.data.objects.new('AutoSun', light_auto_sun)
scene.collection.objects.link(ob_auto_sun)
ob_auto_sun.rotation_euler = (0.872665, 0.174533, 0.523599)
bpy.context.view_layer.update()
